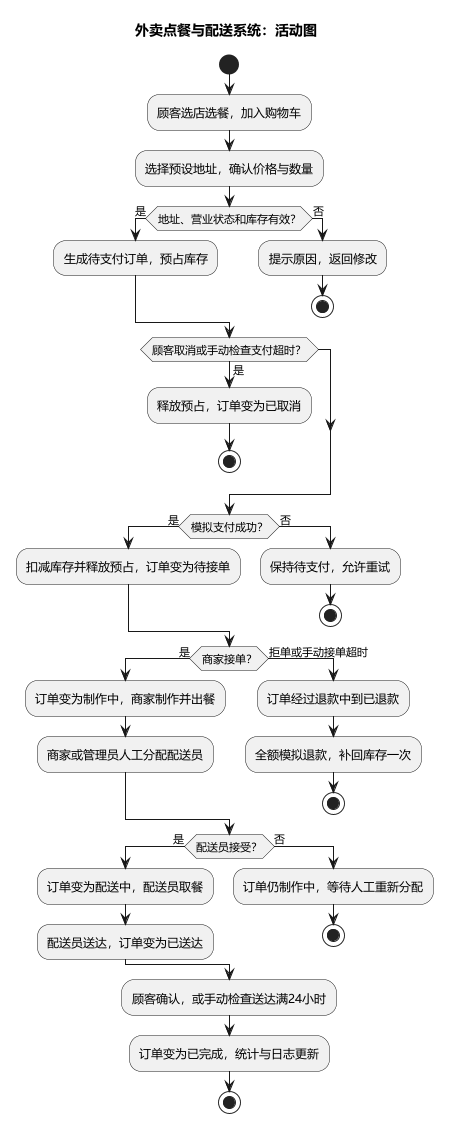

The diagram above was rendered by PlantUML. Its source (embedded in the PNG):
@startuml
title 外卖点餐与配送系统：活动图
skinparam defaultFontName Microsoft YaHei
skinparam shadowing false
start
:顾客选店选餐，加入购物车;
:选择预设地址，确认价格与数量;
if (地址、营业状态和库存有效？) then (是)
  :生成待支付订单，预占库存;
else (否)
  :提示原因，返回修改;
  stop
endif
if (顾客取消或手动检查支付超时？) then (是)
  :释放预占，订单变为已取消;
  stop
endif
if (模拟支付成功？) then (是)
  :扣减库存并释放预占，订单变为待接单;
else (否)
  :保持待支付，允许重试;
  stop
endif
if (商家接单？) then (是)
  :订单变为制作中，商家制作并出餐;
  :商家或管理员人工分配配送员;
else (拒单或手动接单超时)
  :订单经过退款中到已退款;
  :全额模拟退款，补回库存一次;
  stop
endif
if (配送员接受？) then (是)
  :订单变为配送中，配送员取餐;
  :配送员送达，订单变为已送达;
else (否)
  :订单仍制作中，等待人工重新分配;
  stop
endif
:顾客确认，或手动检查送达满24小时;
:订单变为已完成，统计与日志更新;
stop
@enduml